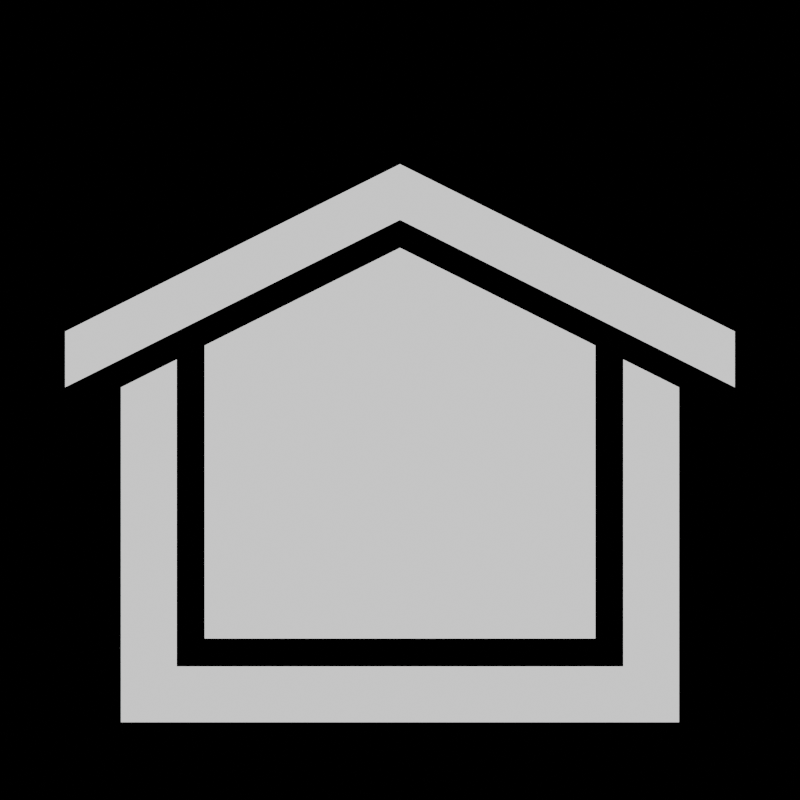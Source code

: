 # Source: icons.blend  (saved by Blender 4.4.30; exported with 4.5.12 LTS)
import bpy
from mathutils import Matrix  # noqa: F401  (used for matrix-valued properties, if any)

bpy.ops.wm.read_factory_settings(use_empty=True)
scene = bpy.context.scene
scene.name = 'Scene'

# ---- collections
col_defensive = bpy.data.collections.new('Defensive'); scene.collection.children.link(col_defensive)
col_industrial = bpy.data.collections.new('Industrial'); scene.collection.children.link(col_industrial)
col_economic = bpy.data.collections.new('Economic'); scene.collection.children.link(col_economic)
col_research = bpy.data.collections.new('Research'); scene.collection.children.link(col_research)
col_ship = bpy.data.collections.new('Ship'); scene.collection.children.link(col_ship)
col_construction = bpy.data.collections.new('Construction'); scene.collection.children.link(col_construction)
col_structure = bpy.data.collections.new('Structure'); scene.collection.children.link(col_structure)

# ---- materials (node trees are filled in below, after node groups)
mat_material_001 = bpy.data.materials.new('Material.001')
mat_material_003 = bpy.data.materials.new('Material.003')
mat_material_004 = bpy.data.materials.new('Material.004')
mat_material_002 = bpy.data.materials.new('Material.002')
mat_material_005 = bpy.data.materials.new('Material.005')
mat_material_006 = bpy.data.materials.new('Material.006')

# ---- node groups
ng_geometry_nodes = bpy.data.node_groups.new('Geometry Nodes', 'GeometryNodeTree')
_s = ng_geometry_nodes.interface.new_socket(name='Geometry', in_out='OUTPUT', socket_type='NodeSocketGeometry')
_s = ng_geometry_nodes.interface.new_socket(name='Geometry', in_out='INPUT', socket_type='NodeSocketGeometry')
ng_geometry_nodes.is_modifier = True
_N = ng_geometry_nodes.nodes; _L = ng_geometry_nodes.links
n0 = _N.new('NodeGroupInput'); n0.name = 'Group Input'; n0.location = (-340, 0)
n1 = _N.new('NodeGroupOutput'); n1.name = 'Group Output'; n1.location = (200, 0)
_L.new(n0.outputs[0], n1.inputs[0])
n1.is_active_output = True

# ---- material node trees
mat_material_001.use_nodes = True; mat_material_001.node_tree.nodes.clear()
_N = mat_material_001.node_tree.nodes; _L = mat_material_001.node_tree.links
n0 = _N.new('ShaderNodeBsdfPrincipled'); n0.name = 'Principled BSDF'; n0.location = (10, 300)
n0.inputs[28].default_value = 1.0
n1 = _N.new('ShaderNodeOutputMaterial'); n1.name = 'Material Output'; n1.location = (300, 300)
_L.new(n0.outputs[0], n1.inputs[0])
n1.is_active_output = True
mat_material_003.use_nodes = True; mat_material_003.node_tree.nodes.clear()
_N = mat_material_003.node_tree.nodes; _L = mat_material_003.node_tree.links
n0 = _N.new('ShaderNodeBsdfPrincipled'); n0.name = 'Principled BSDF'; n0.location = (10, 300)
n0.inputs[28].default_value = 1.0
n1 = _N.new('ShaderNodeOutputMaterial'); n1.name = 'Material Output'; n1.location = (300, 300)
_L.new(n0.outputs[0], n1.inputs[0])
n1.is_active_output = True
mat_material_004.use_nodes = True; mat_material_004.node_tree.nodes.clear()
_N = mat_material_004.node_tree.nodes; _L = mat_material_004.node_tree.links
n0 = _N.new('ShaderNodeBsdfPrincipled'); n0.name = 'Principled BSDF'; n0.location = (10, 300)
n0.inputs[28].default_value = 1.0
n1 = _N.new('ShaderNodeOutputMaterial'); n1.name = 'Material Output'; n1.location = (300, 300)
_L.new(n0.outputs[0], n1.inputs[0])
n1.is_active_output = True
mat_material_002.use_nodes = True; mat_material_002.node_tree.nodes.clear()
_N = mat_material_002.node_tree.nodes; _L = mat_material_002.node_tree.links
n0 = _N.new('ShaderNodeBsdfPrincipled'); n0.name = 'Principled BSDF'; n0.location = (10, 300)
n0.inputs[28].default_value = 1.0
n1 = _N.new('ShaderNodeOutputMaterial'); n1.name = 'Material Output'; n1.location = (300, 300)
_L.new(n0.outputs[0], n1.inputs[0])
n1.is_active_output = True
mat_material_005.use_nodes = True; mat_material_005.node_tree.nodes.clear()
_N = mat_material_005.node_tree.nodes; _L = mat_material_005.node_tree.links
n0 = _N.new('ShaderNodeBsdfPrincipled'); n0.name = 'Principled BSDF'; n0.location = (10, 300)
n0.inputs[28].default_value = 1.0
n1 = _N.new('ShaderNodeOutputMaterial'); n1.name = 'Material Output'; n1.location = (300, 300)
_L.new(n0.outputs[0], n1.inputs[0])
n1.is_active_output = True
mat_material_006.use_nodes = True; mat_material_006.node_tree.nodes.clear()
_N = mat_material_006.node_tree.nodes; _L = mat_material_006.node_tree.links
n0 = _N.new('ShaderNodeBsdfPrincipled'); n0.name = 'Principled BSDF'; n0.location = (10, 300)
n0.inputs[28].default_value = 1.0
n1 = _N.new('ShaderNodeOutputMaterial'); n1.name = 'Material Output'; n1.location = (300, 300)
_L.new(n0.outputs[0], n1.inputs[0])
n1.is_active_output = True

# ---- world
world_world = bpy.data.worlds.new('World'); scene.world = world_world
world_world.use_nodes = True; world_world.node_tree.nodes.clear()
_N = world_world.node_tree.nodes; _L = world_world.node_tree.links
n0 = _N.new('ShaderNodeOutputWorld'); n0.name = 'World Output'; n0.location = (300, 300)
n1 = _N.new('ShaderNodeBackground'); n1.name = 'Background'; n1.location = (10, 300)
n1.inputs[0].default_value = (0.0, 0.0, 0.0, 0.0)
_L.new(n1.outputs[0], n0.inputs[0])
n0.is_active_output = True
world_world.color = (0.05088, 0.05088, 0.05088)
world_world.sun_shadow_jitter_overblur = 0.0

# ---- cameras
cam_camera_001 = bpy.data.cameras.new('Camera.001')
cam_camera_001.type = 'ORTHO'
cam_camera_001.sensor_fit = 'HORIZONTAL'
cam_camera_001.sensor_width = 13.2
cam_camera_001.sensor_height = 8.8
cam_camera_001.ortho_scale = 4.3
cam_camera_004 = bpy.data.cameras.new('Camera.004')
cam_camera_004.type = 'ORTHO'
cam_camera_004.sensor_fit = 'HORIZONTAL'
cam_camera_004.sensor_width = 13.2
cam_camera_004.sensor_height = 8.8
cam_camera_004.ortho_scale = 4.3
cam_camera_002 = bpy.data.cameras.new('Camera.002')
cam_camera_002.type = 'ORTHO'
cam_camera_002.sensor_fit = 'HORIZONTAL'
cam_camera_002.sensor_width = 13.2
cam_camera_002.sensor_height = 8.8
cam_camera_002.ortho_scale = 4.3
cam_camera_003 = bpy.data.cameras.new('Camera.003')
cam_camera_003.type = 'ORTHO'
cam_camera_003.sensor_fit = 'HORIZONTAL'
cam_camera_003.sensor_width = 13.2
cam_camera_003.sensor_height = 8.8
cam_camera_003.ortho_scale = 4.3
cam_camera_005 = bpy.data.cameras.new('Camera.005')
cam_camera_005.type = 'ORTHO'
cam_camera_005.sensor_fit = 'HORIZONTAL'
cam_camera_005.sensor_width = 13.2
cam_camera_005.sensor_height = 8.8
cam_camera_005.ortho_scale = 4.3
cam_camera_006 = bpy.data.cameras.new('Camera.006')
cam_camera_006.type = 'ORTHO'
cam_camera_006.sensor_fit = 'HORIZONTAL'
cam_camera_006.sensor_width = 13.2
cam_camera_006.sensor_height = 8.8
cam_camera_006.ortho_scale = 4.3
cam_camera_007 = bpy.data.cameras.new('Camera.007')
cam_camera_007.type = 'ORTHO'
cam_camera_007.sensor_fit = 'HORIZONTAL'
cam_camera_007.sensor_width = 13.2
cam_camera_007.sensor_height = 8.8
cam_camera_007.ortho_scale = 4.3

# ---- meshes
me_plane = bpy.data.meshes.new('Plane')
me_plane.from_pydata([(-0.4301, -1.672, 5.428e-08), (-1.835, 2.007, -1.436e-08), (-1.825, 1.802, -2.332e-08), (-1.795, 1.456, -3.296e-08), (-1.77, 1.11, -4.409e-08), (-1.685, 0.3522, -2.375e-08), (-1.502, -0.3939, 2.836e-09), (-1.315, -0.8726, 2.208e-08), (-1.022, -1.275, 4.564e-08), (0.01702, -1.757, -1.313e-10), (0.01702, 1.492, 1.146e-08), (0.01702, 1.336, -1.313e-10), (0.01702, 0.7408, -1.313e-10), (0.01702, 0.1139, -1.313e-10), (0.01702, -0.2633, -1.313e-10), (0.01702, -0.5841, -1.313e-10), (0.01702, -0.8096, -1.313e-10), (0.01702, -0.9658, -1.313e-10), (-0.9211, 1.644, 2.621e-09), (-0.9041, 1.569, -1.173e-08), (-0.885, 0.9621, 0.0001443), (-0.8764, 0.6118, -2.211e-08), (-0.8667, 0.4258, -3.005e-08), (-0.8122, -0.03377, -2.159e-08), (-0.5735, -0.5294, 6.408e-10), (-0.2559, -0.8142, 2.015e-08), (-0.2065, -1.714, 2.707e-08), (-1.009, -0.7497, 2.061e-08), (-1.476, 1.011, -3.506e-08), (-0.8057, -1.01, 3.258e-08), (-1.35, 0.242, -1.303e-08), (-0.914, 1.286, -0.0005774), (0.02932, 1.131, 5.247e-09), (0.008816, -1.377, -1.289e-08), (-1.169, -0.3686, 7.012e-09), (-1.519, 1.47, -0.00101), (-0.2645, -1.32, 1.285e-08), (-0.6241, -0.8195, 0.002165), (0.00462, -1.114, -0.0005774), (-1.06, 0.3812, -1.417e-08), (-0.8885, 1.091, -0.00101), (0.008748, 0.9186, 5.834e-09), (-0.3689, -0.971, -0.000433), (-0.8447, -0.5005, 0.0008661), (-0.9758, -0.02282, 0.00101), (-1.16, 0.8458, -2.13e-08), (-1.202, 1.108, -0.01227), (-1.193, 1.195, -0.01285)], [], [(26, 9, 33, 36), (25, 17, 16, 24), (24, 16, 15, 23), (23, 15, 14, 22), (22, 14, 13, 21), (21, 13, 12, 20), (20, 12, 41, 40), (19, 11, 10, 18), (2, 19, 18, 1), (3, 35, 31, 19, 2), (4, 28, 35, 3), (5, 30, 28, 4), (6, 34, 30, 5), (7, 27, 34, 6), (8, 29, 27, 7), (0, 26, 36, 29, 8), (31, 32, 11, 19), (44, 43, 24, 23), (43, 37, 25, 24), (37, 42, 25), (40, 47, 46, 20), (42, 38, 17, 25), (46, 45, 21, 20), (45, 39, 22, 21), (39, 44, 23, 22)])
_uv = me_plane.uv_layers.new(name='UVMap')
_uv.uv.foreach_set('vector', [0.2528, 0.0, 0.5057, 0.0, 0.5057, 0.02742, 0.2528, 0.03619, 0.2528, 0.2251, 0.5057, 0.2251, 0.5057, 0.2696, 0.2528, 0.2696, 0.2528, 0.2696, 0.5057, 0.2696, 0.5057, 0.3338, 0.2528, 0.3338, 0.2528, 0.3338, 0.5057, 0.3338, 0.5057, 0.4251, 0.2528, 0.4251, 0.2528, 0.4251, 0.5057, 0.4251, 0.5057, 0.5324, 0.2528, 0.5324, 0.2528, 0.5324, 0.5057, 0.5324, 0.5057, 0.7108, 0.2528, 0.7108, 0.2528, 0.7108, 0.5057, 0.7108, 0.5057, 0.8026, 0.2528, 0.75, 0.2528, 0.8803, 0.5057, 0.8803, 0.5057, 1.0, 0.2528, 1.0, 0.0, 0.8803, 0.2528, 0.8803, 0.2528, 1.0, 0.0, 1.0, 0.0, 0.7108, 0.04977, 0.7108, 0.2528, 0.8047, 0.2528, 0.8803, 0.0, 0.8803, 0.0, 0.5324, 0.05163, 0.531, 0.04977, 0.7108, 0.0, 0.7108, 0.0, 0.4251, 0.05683, 0.4251, 0.05163, 0.531, 0.0, 0.5324, 0.0, 0.3338, 0.06047, 0.3338, 0.05683, 0.4251, 0.0, 0.4251, 0.0, 0.2696, 0.06177, 0.2696, 0.06047, 0.3338, 0.0, 0.3338, 0.0, 0.2251, 0.07125, 0.2251, 0.06177, 0.2696, 0.0, 0.2696, 0.0, 0.0, 0.2528, 0.0, 0.2528, 0.03619, 0.07125, 0.2251, 0.0, 0.2251, 0.2528, 0.8047, 0.5057, 0.8535, 0.5057, 0.8803, 0.2528, 0.8803, 0.1036, 0.3338, 0.1125, 0.2696, 0.2528, 0.2696, 0.2528, 0.3338, 0.1125, 0.2696, 0.119, 0.2251, 0.2528, 0.2251, 0.2528, 0.2696, 0.119, 0.2251, 0.2528, 0.09354, 0.2528, 0.2251, 0.2528, 0.75, 0.0, 0.0, 0.1969, 0.7108, 0.2528, 0.7108, 0.2528, 0.09354, 0.5057, 0.05994, 0.5057, 0.2251, 0.2528, 0.2251, 0.1969, 0.7108, 0.1003, 0.5324, 0.2528, 0.5324, 0.2528, 0.7108, 0.1003, 0.5324, 0.107, 0.4251, 0.2528, 0.4251, 0.2528, 0.5324, 0.107, 0.4251, 0.1036, 0.3338, 0.2528, 0.3338, 0.2528, 0.4251])
me_plane.materials.append(mat_material_001)
me_plane.update()
me_plane_002 = bpy.data.meshes.new('Plane.002')
me_plane_002.from_pydata([(-1.819, -1.819, 0.0), (1.819, -1.819, 0.0), (-1.819, 0.3364, 0.0), (1.819, 0.3364, 0.0), (-0.9894, -1.819, 0.0), (-1.099, 0.3307, 0.0), (-1.534, 0.3364, 0.0), (-1.534, -1.819, 0.0), (-1.185, -1.819, 0.0), (-1.185, 0.3364, 0.0), (-1.522, 1.82, 0.0), (-1.197, 1.82, 0.0), (0.8588, 0.333, 0.0), (-0.1091, 0.3296, 0.0), (0.8827, -1.819, 0.0), (-0.05332, -1.819, 0.0), (1.819, 0.9919, 0.0), (0.8588, 0.9885, 0.0), (-0.09889, 1.084, 0.0), (-1.214, -1.502, 0.0), (-1.044, 0.007433, 0.0), (-1.503, 0.009754, 0.0), (1.012, 0.01677, 0.0), (0.8875, -1.502, 0.0), (1.511, 0.2868, 0.0), (1.345, 0.2164, 0.0), (-0.4396, 0.1755, 0.0), (-0.5778, 0.3144, 0.0), (0.4995, 0.1747, 0.0), (0.4488, 0.3047, 0.0), (0.09741, 0.007313, 0.0), (-0.06594, -1.507, 0.0), (-0.9975, -1.507, 0.0), (-0.7871, 0.1764, 0.0), (0.5012, 0.01241, 0.0), (1.519, 0.3388, 0.0), (0.5016, 0.3412, 0.0), (-0.4392, 0.01221, 0.0), (-0.4581, 0.4072, 0.0), (1.499, -1.515, 0.0), (-1.5, -1.513, 0.0), (0.00424, -0.283, 0.0), (-0.01974, -1.181, 0.0), (-1.205, -1.175, 0.0), (-1.185, -0.2989, 0.0), (0.9676, -0.2822, 0.0), (0.9368, -1.18, 0.0), (-0.9353, -1.179, 0.0), (-0.9346, -0.293, 0.0), (1.089, -0.2946, 0.0), (1.194, -0.3054, 0.0), (1.199, -1.191, 0.0), (0.1943, -0.2909, 0.0), (0.3323, -0.2767, 0.0), (0.4635, -0.2868, 0.0), (-0.779, -0.2907, 0.0), (-0.6128, -0.2958, 0.0), (-0.4366, -0.2861, 0.0)], [], [(8, 4, 32, 19), (0, 7, 40, 21, 6, 2), (7, 8, 19, 40), (6, 9, 11, 10), (13, 26, 37, 30), (3, 24, 39, 23, 14, 1), (12, 28, 34, 22), (12, 25, 35, 24, 3, 16), (13, 29, 36, 28, 12, 17), (13, 18, 5, 27, 38, 26), (23, 31, 15, 14), (30, 29, 13), (21, 20, 9, 6), (31, 32, 4, 15), (33, 27, 5), (20, 33, 5, 9), (22, 25, 12), (46, 51, 50, 49, 45), (45, 54, 53, 52, 41, 42, 46), (43, 47, 48, 44), (41, 57, 56, 55, 48, 47, 42)])
_uv = me_plane_002.uv_layers.new(name='UVMap')
_uv.uv.foreach_set('vector', [0.1743, 0.0, 0.228, 0.0, 0.228, 0.07042, 0.1743, 0.06993, 0.0, 0.0, 0.07818, 0.0, 0.07818, 0.1565, 0.07818, 0.8943, 0.07818, 1.0, 0.0, 1.0, 0.07818, 0.0, 0.1743, 0.0, 0.1743, 0.06993, 0.07818, 0.06905, 0.07818, 1.0, 0.1743, 1.0, 0.1743, 1.0, 0.07818, 1.0, 0.152, 0.6667, 0.1783, 0.782, 0.1802, 0.705, 0.152, 0.5909, 0.0, 0.0, 0.01972, 0.08648, 0.01906, 0.009222, 0.076, 0.02506, 0.076, 0.0, 0.0, 0.0, 0.076, 0.3333, 0.1, 0.4387, 0.09959, 0.3812, 0.076, 0.2921, 0.076, 0.3333, 0.03547, 0.1556, 0.01972, 0.08648, 0.01972, 0.08648, 0.0, 0.0, 0.0, 0.0, 0.152, 0.6667, 0.1224, 0.5369, 0.07921, 0.3474, 0.1, 0.4387, 0.076, 0.3333, 0.0, 0.0, 0.152, 0.6667, 0.152, 0.6667, 0.228, 1.0, 0.1996, 0.8754, 0.1768, 0.7752, 0.1783, 0.782, 0.076, 0.02506, 0.152, 0.04853, 0.152, 0.0, 0.076, 0.0, 0.152, 0.5909, 0.1224, 0.5369, 0.152, 0.6667, 0.07818, 0.8943, 0.1743, 0.8943, 0.1743, 1.0, 0.07818, 1.0, 0.152, 0.04853, 0.228, 0.07042, 0.228, 0.0, 0.152, 0.0, 0.228, 0.8943, 0.1996, 0.8754, 0.228, 1.0, 0.1743, 0.8943, 0.228, 0.8943, 0.228, 1.0, 0.1743, 1.0, 0.05867, 0.2281, 0.03547, 0.1556, 0.076, 0.3333, 0.076, 0.04996, 0.03161, 0.02448, 0.03431, 0.1342, 0.04481, 0.1586, 0.076, 0.2686, 0.076, 0.2686, 0.1162, 0.4073, 0.1162, 0.4733, 0.135, 0.4818, 0.152, 0.5355, 0.152, 0.1016, 0.076, 0.04996, 0.1743, 0.1556, 0.228, 0.155, 0.228, 0.8092, 0.1743, 0.807, 0.152, 0.5355, 0.1961, 0.6744, 0.1933, 0.8083, 0.2149, 0.7665, 0.228, 0.8092, 0.228, 0.155, 0.152, 0.1016])
me_plane_002.materials.append(mat_material_001)
me_plane_002.update()
me_plane_001 = bpy.data.meshes.new('Plane.001')
me_plane_001.from_pydata([(0.3356, -0.228, 0.0), (-0.7493, -0.1817, 0.001109), (0.1381, 0.0, 0.0003961), (-0.2754, -0.1491, 0.0007921), (0.07165, -0.123, 0.0003961), (-0.232, 0.0, 0.0007921), (-0.5865, 0.0004747, 0.001109), (0.5292, -6.985e-10, 0.0), (-0.4256, -1.075, 0.0), (-0.4782, -1.04, 0.008634)], [], [(1, 3, 5, 6), (3, 4, 2, 5), (4, 0, 7, 2), (0, 4, 9, 8)])
_uv = me_plane_001.uv_layers.new(name='UVMap')
_uv.uv.foreach_set('vector', [0.0, 0.0, 0.0, 0.0, 0.0, 0.0, 0.0, 0.0, 0.0, 0.0, 0.0, 0.0, 0.0, 0.0, 0.0, 0.0, 0.6749, 0.0, 1.0, 0.0, 1.0, 0.0, 0.6749, 0.0, 1.0, 0.0, 0.6749, 0.0, 0.6749, 0.0, 1.0, 0.0])
me_plane_001.materials.append(mat_material_003)
me_plane_001.update()
me_plane_003 = bpy.data.meshes.new('Plane.003')
me_plane_003.from_pydata([(-0.4631, 0.1858, 0.0), (-1.104, -1.392, 0.0), (-1.191, -0.6655, 0.0), (-0.4645, 0.934, 0.0), (0.0, 2.008, 0.0), (-0.4536, 1.994, 0.0), (-1.332, -1.716, 0.0), (-1.672, -1.295, 0.0), (0.0, 1.7, 0.0), (-0.4568, 1.69, 0.0), (-0.09528, -0.1038, 0.0), (-0.8643, -0.8856, 0.0), (-0.1021, 0.9529, 0.0), (-0.2972, 2.002, 0.0), (-1.189, -1.268, 0.0), (-0.09826, 1.713, 0.0), (-0.8107, -0.2829, 0.0), (-0.4879, -0.4749, 0.0), (-0.5861, -1.392, 0.0), (-0.6021, -1.762, 0.0), (0.0004921, -1.384, 0.0), (0.004101, -1.772, 0.0), (-0.5488, -0.8743, 0.0), (-0.1808, -0.4478, 0.0), (0.0, -0.8815, 0.0), (0.01001, -0.4464, 0.0), (-0.08399, -0.3519, 0.0), (0.01411, -0.2646, 0.0), (-0.8539, -1.17, 0.0), (-0.005906, -0.9945, 0.0), (-0.8342, -1.219, 0.0), (0.01424, -1.211, 0.0)], [], [(15, 8, 4, 13), (11, 2, 7, 14), (3, 12, 15, 9), (14, 7, 6, 1), (9, 15, 13, 5), (0, 10, 12, 3), (16, 17, 10, 0), (2, 11, 17, 16), (1, 6, 19, 18), (18, 19, 21, 20), (23, 22, 24, 25), (23, 25, 27, 26), (24, 22, 28, 29), (29, 28, 30, 31)])
_uv = me_plane_003.uv_layers.new(name='UVMap')
_uv.uv.foreach_set('vector', [0.5, 1.0, 1.0, 1.0, 1.0, 1.0, 0.5, 1.0, 0.5, 0.0, 0.0, 0.0, 0.0, 0.0, 0.5, 0.0, 0.0, 1.0, 0.5, 1.0, 0.5, 1.0, 0.0, 1.0, 0.5, 0.0, 0.0, 0.0, 0.0, 0.0, 0.5, 0.0, 0.0, 1.0, 0.5, 1.0, 0.5, 1.0, 0.0, 1.0, 0.0, 1.0, 0.5, 1.0, 0.5, 1.0, 0.0, 1.0, 0.0, 0.5, 0.5, 0.5, 0.5, 1.0, 0.0, 1.0, 0.0, 0.0, 0.5, 0.0, 0.5, 0.5, 0.0, 0.5, 0.5, 0.0, 0.0, 0.0, 0.0, 0.0, 0.5, 0.0, 0.5, 0.0, 0.0, 0.0, 0.0, 0.0, 0.5, 0.0, 0.5, 0.5, 0.5, 0.0, 0.5, 0.0, 0.5, 0.5, 0.5, 0.5, 0.5, 0.5, 0.5, 0.5, 0.5, 0.5, 0.5, 0.0, 0.5, 0.0, 0.5, 0.0, 0.5, 0.0, 0.5, 0.0, 0.5, 0.0, 0.5, 0.0, 0.5, 0.0])
me_plane_003.materials.append(mat_material_004)
me_plane_003.update()
me_plane_004 = bpy.data.meshes.new('Plane.004')
me_plane_004.from_pydata([(-0.8, -1.5, 0.0), (-0.2, -1.2, 0.0), (0.0, 1.7, 0.0), (0.0, -1.3, 0.0)], [], [(0, 1, 3, 2)])
_uv = me_plane_004.uv_layers.new(name='UVMap')
_uv.uv.foreach_set('vector', [0.0, 0.0, 1.0, 0.0, 1.0, 1.0, 0.0, 1.0])
me_plane_004.materials.append(mat_material_002)
me_plane_004.update()
me_plane_005 = bpy.data.meshes.new('Plane.005')
me_plane_005.from_pydata([(-0.9307, -1.252, 0.0), (-1.265, -0.9344, 0.0), (-0.5052, 0.7149, 0.0), (-0.8867, 0.4894, 0.0), (-1.186, 1.209, 0.0), (-1.335, 1.057, 0.0), (-1.078, 0.4378, 0.0), (-1.331, 0.691, 0.0), (-1.395, 0.035, 0.0), (-1.713, 0.3497, 0.0), (-1.079, 0.1068, 0.0), (-1.276, -0.09381, 0.0), (-1.706, 0.6688, 0.0), (-1.855, 0.5092, 0.0), (-1.026, 0.7617, 0.0), (-0.5374, 0.9755, 0.0), (-1.19, 0.5806, 0.0), (-1.495, 0.1424, 0.0), (-0.8555, 1.444, 0.0), (-0.4791, 1.487, 0.0), (1.195, -0.9955, 0.0), (0.9481, -1.233, 0.0), (0.2615, 0.5448, 0.0), (0.5836, 0.2334, 0.0), (0.911, 0.8131, 0.0), (1.023, 0.4154, 0.0), (1.325, 0.9127, 0.0), (1.112, 0.8005, 0.0), (0.8272, 0.3901, 0.0), (1.227, 0.4277, 0.0), (1.483, 1.138, 0.0), (1.376, 0.6109, 0.0), (1.552, 0.8247, 0.0), (0.631, 1.331, 0.0), (1.159, 1.438, 0.0), (0.4478, 1.183, 0.0), (0.4103, 0.7825, 0.0), (0.8206, 1.067, 0.0), (0.9329, 1.28, 0.0), (0.4356, 0.9781, 0.0), (0.8391, 0.892, 0.0), (-0.1611, 1.529, 0.0), (-1.079, 1.291, 0.0), (-0.5439, 1.178, 0.0), (0.8448, 1.507, 0.0), (-0.07645, -0.4141, 0.0), (-0.4038, -0.09995, 0.0), (0.3308, -0.01462, 0.0), (0.006603, 0.2978, 0.0), (-1.111, -1.441, 0.0), (-1.445, -1.123, 0.0), (1.372, -1.164, 0.0), (1.124, -1.401, 0.0)], [], [(20, 21, 3, 2), (15, 14, 5, 4), (14, 3, 6, 16), (16, 6, 8, 17), (8, 6, 10, 11), (7, 9, 13, 12), (7, 16, 17, 9), (5, 14, 16, 7), (2, 3, 14, 15), (43, 42, 18, 19), (48, 47, 23, 22), (22, 23, 24, 40), (27, 28, 25, 26), (24, 23, 28, 27), (26, 25, 29, 30), (30, 29, 31, 32), (38, 39, 35, 34), (40, 22, 36, 37), (37, 36, 39, 38), (15, 4, 42, 43), (41, 43, 19), (34, 35, 33, 44), (1, 0, 45, 46), (0, 1, 50, 49), (21, 20, 51, 52)])
_uv = me_plane_005.uv_layers.new(name='UVMap')
_uv.uv.foreach_set('vector', [0.0, 0.5, 1.0, 0.5, 1.0, 1.0, 0.0, 1.0, 0.0, 1.0, 1.0, 1.0, 1.0, 1.0, 0.0, 1.0, 1.0, 1.0, 1.0, 1.0, 1.0, 1.0, 1.0, 1.0, 1.0, 1.0, 1.0, 1.0, 1.0, 1.0, 1.0, 1.0, 1.0, 1.0, 1.0, 1.0, 1.0, 1.0, 1.0, 1.0, 1.0, 1.0, 1.0, 1.0, 1.0, 1.0, 1.0, 1.0, 1.0, 1.0, 1.0, 1.0, 1.0, 1.0, 1.0, 1.0, 1.0, 1.0, 1.0, 1.0, 1.0, 1.0, 1.0, 1.0, 0.0, 1.0, 1.0, 1.0, 1.0, 1.0, 0.0, 1.0, 0.0, 1.0, 0.0, 1.0, 0.0, 1.0, 0.0, 1.0, 0.0, 0.833, 1.0, 0.833, 1.0, 1.0, 0.0, 1.0, 0.0, 1.0, 1.0, 1.0, 1.0, 1.0, 0.0, 1.0, 1.0, 1.0, 1.0, 1.0, 1.0, 1.0, 1.0, 1.0, 1.0, 1.0, 1.0, 1.0, 1.0, 1.0, 1.0, 1.0, 1.0, 1.0, 1.0, 1.0, 1.0, 1.0, 1.0, 1.0, 1.0, 1.0, 1.0, 1.0, 1.0, 1.0, 1.0, 1.0, 1.0, 1.0, 1.0, 1.0, 1.0, 1.0, 1.0, 1.0, 1.0, 1.0, 1.0, 1.0, 1.0, 1.0, 1.0, 1.0, 1.0, 1.0, 1.0, 1.0, 1.0, 1.0, 1.0, 1.0, 0.0, 1.0, 0.0, 1.0, 0.0, 1.0, 0.0, 1.0, 0.0, 0.0, 0.0, 1.0, 0.0, 1.0, 1.0, 1.0, 1.0, 1.0, 1.0, 1.0, 1.0, 1.0, 0.0, 0.0, 1.0, 0.0, 1.0, 0.5641, 0.0, 0.5641, 1.0, 0.0, 0.0, 0.0, 0.0, 0.0, 1.0, 0.0, 1.0, 0.5, 0.0, 0.5, 0.0, 0.5, 1.0, 0.5])
me_plane_005.materials.append(mat_material_005)
me_plane_005.update()
me_plane_006 = bpy.data.meshes.new('Plane.006')
me_plane_006.from_pydata([(1.2, -1.432, 0.0), (-1.2, -1.432, 0.0), (1.5, -1.732, 0.0), (-1.5, -1.732, 0.0), (-1.907e-06, 0.9683, 0.0), (0.9, 0.5183, 0.0), (-1.907e-06, 1.268, 0.0), (0.9, 0.8183, 0.0), (1.05, -1.282, 0.0), (-1.05, -1.282, 0.0), (-0.9, 0.5183, 0.0), (-0.9, 0.8183, 0.0), (-1.5, 0.5183, 0.0), (-1.5, 0.2183, 0.0), (1.5, 0.2183, 0.0), (1.5, 0.5183, 0.0), (-4.768e-07, -1.432, 0.0), (-2.98e-06, -1.732, 0.0), (-1.05, 0.2933, 0.0), (1.2, 0.2183, 0.0), (1.05, 0.2933, 0.0), (-1.2, 0.2183, 0.0), (1.5, 0.06833, 0.0), (-1.5, 0.06833, 0.0), (-1.907e-06, 0.8183, 0.0), (-1.907e-06, -1.282, 0.0), (-1.8, 0.3683, 0.0), (-1.8, 0.06833, 0.0), (1.8, 0.06833, 0.0), (1.8, 0.3683, 0.0)], [], [(17, 2, 0, 16), (4, 5, 7, 6), (20, 24, 25, 8), (4, 6, 11, 10), (10, 11, 12, 13), (7, 5, 14, 15), (15, 14, 28, 29), (3, 17, 16, 1), (24, 18, 9, 25), (0, 2, 22, 19), (13, 12, 26, 27), (3, 1, 21, 23)])
_uv = me_plane_006.uv_layers.new(name='UVMap')
_uv.uv.foreach_set('vector', [0.5, 0.0, 1.0, 0.0, 1.0, 1.0, 0.5, 1.0, 0.0, 0.0, 1.0, 0.0, 1.0, 1.0, 0.0, 1.0, 1.0, 0.0, 0.0, 0.0, 0.0, 0.0, 1.0, 0.0, 0.0, 0.0, 0.0, 1.0, 0.0, 1.0, 0.0, 0.0, 0.0, 0.0, 0.0, 1.0, 0.0, 0.0, 0.0, 0.0, 1.0, 1.0, 1.0, 0.0, 1.0, 0.0, 1.0, 1.0, 1.0, 1.0, 1.0, 0.0, 1.0, 0.0, 1.0, 1.0, 0.0, 0.0, 0.5, 0.0, 0.5, 1.0, 0.0, 1.0, 0.0, 0.0, 0.0, 0.0, 0.0, 0.0, 0.0, 0.0, 1.0, 1.0, 1.0, 0.0, 1.0, 0.0, 1.0, 1.0, 0.0, 0.0, 0.0, 0.0, 0.0, 0.0, 0.0, 0.0, 0.0, 0.0, 0.0, 1.0, 0.0, 1.0, 0.0, 0.0])
me_plane_006.materials.append(mat_material_006)
me_plane_006.update()

# ---- objects
ob_plane = bpy.data.objects.new('Plane', me_plane)
ob_defensive = bpy.data.objects.new('defensive', cam_camera_001)
ob_industrial = bpy.data.objects.new('industrial', cam_camera_004)
ob_plane_001 = bpy.data.objects.new('Plane.001', me_plane_002)
ob_economic = bpy.data.objects.new('economic', cam_camera_002)
ob_plane_002 = bpy.data.objects.new('Plane.002', me_plane_001)
ob_empty = bpy.data.objects.new('Empty', None)
ob_research = bpy.data.objects.new('research', cam_camera_003)
ob_plane_003 = bpy.data.objects.new('Plane.003', me_plane_003)
ob_plane_004 = bpy.data.objects.new('Plane.004', me_plane_004)
ob_ship = bpy.data.objects.new('ship', cam_camera_005)
ob_plane_005 = bpy.data.objects.new('Plane.005', me_plane_005)
ob_construction = bpy.data.objects.new('construction', cam_camera_006)
ob_empty_001 = bpy.data.objects.new('Empty.001', None)
ob_plane_006 = bpy.data.objects.new('Plane.006', me_plane_006)
ob_structure = bpy.data.objects.new('structure', cam_camera_007)

# ---- transforms, parenting, visibility, modifiers, constraints
ob_plane.location = (0.0, 0.0, 0.0)
_m = ob_plane.modifiers.new('Mirror', 'MIRROR')
_m = ob_plane.modifiers.new('GeometryNodes', 'NODES')
_m.node_group = ng_geometry_nodes
ob_defensive.location = (0.0, 9.537e-07, 12.0)
ob_industrial.location = (10.0, 9.537e-07, 12.0)
ob_plane_001.location = (10.0, 0.0, 0.0)
ob_economic.location = (20.0, 9.537e-07, 12.0)
ob_plane_002.location = (20.0, 0.0, 0.0)
_m = ob_plane_002.modifiers.new('Array', 'ARRAY')
_m.use_relative_offset = False
_m.relative_offset_displace = (0.0, 1.0, 0.0)
_m.use_object_offset = True
_m.offset_object = ob_empty
ob_empty.location = (19.94, 0.0, 0.0005743)
ob_empty.scale = (-1.0, -1.0, 1.0)
ob_empty.empty_display_type = 'SPHERE'
ob_research.location = (30.0, 9.537e-07, 12.0)
ob_plane_003.location = (30.0, 0.0, 0.0)
_m = ob_plane_003.modifiers.new('Mirror', 'MIRROR')
ob_plane_004.location = (40.0, 0.0, 0.0)
_m = ob_plane_004.modifiers.new('Mirror', 'MIRROR')
ob_ship.location = (40.0, 9.537e-07, 12.0)
ob_plane_005.location = (50.0, 0.0, 0.0)
ob_construction.location = (50.0, 9.537e-07, 12.0)
ob_empty_001.location = (49.77, -0.02484, 0.0)
ob_empty_001.scale = (1.173, 1.173, 1.173)
ob_empty_001.empty_display_type = 'IMAGE'
ob_empty_001.empty_display_size = 5.0
ob_empty_001.empty_image_depth = 'BACK'
ob_empty_001.show_empty_image_perspective = False
ob_empty_001.empty_image_side = 'FRONT'
ob_empty_001.hide_render = True
ob_plane_006.location = (60.0, 0.0, 0.0)
ob_structure.location = (60.0, 9.537e-07, 12.0)

# ---- collection membership
col_defensive.objects.link(ob_plane)
col_defensive.objects.link(ob_defensive)
col_industrial.objects.link(ob_industrial)
col_industrial.objects.link(ob_plane_001)
col_economic.objects.link(ob_economic)
col_economic.objects.link(ob_plane_002)
col_economic.objects.link(ob_empty)
col_research.objects.link(ob_research)
col_research.objects.link(ob_plane_003)
col_ship.objects.link(ob_plane_004)
col_ship.objects.link(ob_ship)
col_construction.objects.link(ob_plane_005)
col_construction.objects.link(ob_construction)
col_construction.objects.link(ob_empty_001)
col_structure.objects.link(ob_plane_006)
col_structure.objects.link(ob_structure)

# ---- scene / render settings (as saved in the file)
scene.camera = ob_structure
scene.frame_start = 1; scene.frame_end = 1; scene.frame_set(1)
scene.render.engine = 'BLENDER_EEVEE_NEXT'
scene.render.resolution_x = 64
scene.render.resolution_y = 64
scene.render.film_transparent = True
bpy.context.view_layer.update()
